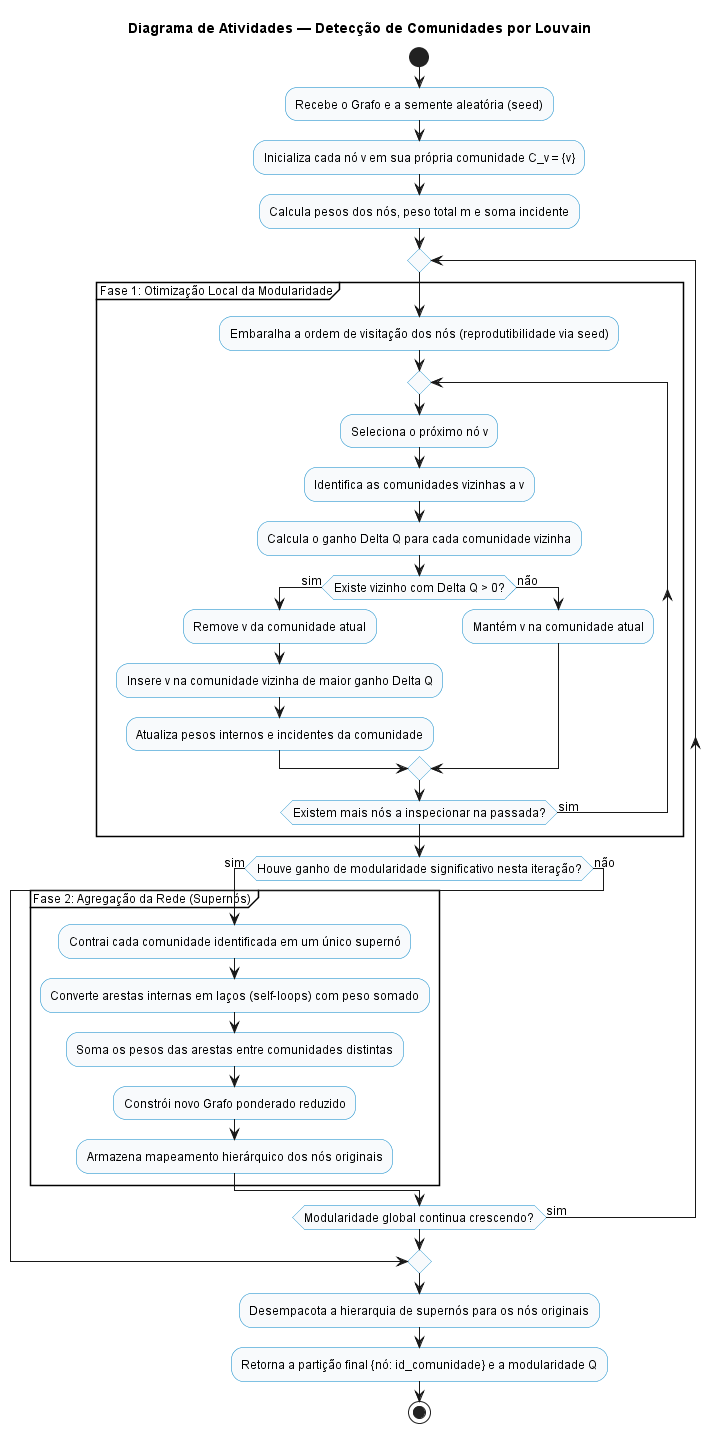

The diagram above was rendered by PlantUML. Its source (embedded in the PNG):
@startuml atividades_louvain
' Diagrama de atividades do algoritmo de Louvain (Blondel et al., 2008).
' Frente 4 (Arthur), Etapa 1.

skinparam shadowing false
skinparam defaultFontName Arial
skinparam defaultFontSize 12
skinparam ActivityBackgroundColor #F8FAFC
skinparam ActivityBorderColor #0284C7
skinparam ActivityDiamondBackgroundColor #F8FAFC
skinparam ActivityDiamondBorderColor #0284C7

title Diagrama de Atividades — Detecção de Comunidades por Louvain

start

:Recebe o Grafo e a semente aleatória (seed);
:Inicializa cada nó v em sua própria comunidade C_v = {v};
:Calcula pesos dos nós, peso total m e soma incidente;

repeat
  partition "Fase 1: Otimização Local da Modularidade" {
    :Embaralha a ordem de visitação dos nós (reprodutibilidade via seed);
    repeat
      :Seleciona o próximo nó v;
      :Identifica as comunidades vizinhas a v;
      :Calcula o ganho Delta Q para cada comunidade vizinha;
      if (Existe vizinho com Delta Q > 0?) then (sim)
        :Remove v da comunidade atual;
        :Insere v na comunidade vizinha de maior ganho Delta Q;
        :Atualiza pesos internos e incidentes da comunidade;
      else (não)
        :Mantém v na comunidade atual;
      endif
    repeat while (Existem mais nós a inspecionar na passada?) is (sim)
  }

  if (Houve ganho de modularidade significativo nesta iteração?) then (sim)
    partition "Fase 2: Agregação da Rede (Supernós)" {
      :Contrai cada comunidade identificada em um único supernó;
      :Converte arestas internas em laços (self-loops) com peso somado;
      :Soma os pesos das arestas entre comunidades distintas;
      :Constrói novo Grafo ponderado reduzido;
      :Armazena mapeamento hierárquico dos nós originais;
    }
  else (não)
    break
  endif

repeat while (Modularidade global continua crescendo?) is (sim)

:Desempacota a hierarquia de supernós para os nós originais;
:Retorna a partição final {nó: id_comunidade} e a modularidade Q;

stop
@enduml